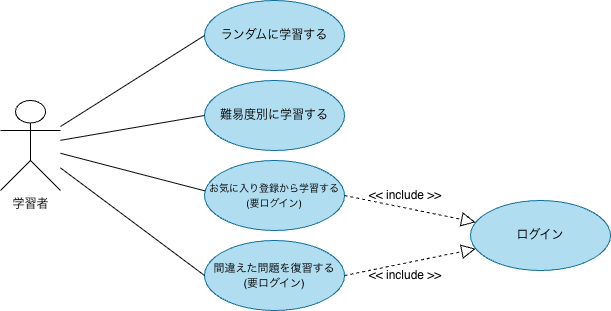

The diagram above was exported from draw.io. Its source (the exported page's mxGraphModel, read from the mxfile embedded in the PNG):
<mxGraphModel dx="872" dy="516" grid="1" gridSize="10" guides="1" tooltips="1" connect="1" arrows="1" fold="1" page="1" pageScale="1" pageWidth="827" pageHeight="1169" math="0" shadow="0">
  <root>
    <mxCell id="0" />
    <mxCell id="1" parent="0" />
    <mxCell id="Rc8JQ_cwpp4MaNM-ogyW-1" parent="1" style="shape=umlActor;verticalLabelPosition=bottom;verticalAlign=top;html=1;" value="学習者" vertex="1">
      <mxGeometry height="90" width="60" x="70" y="190" as="geometry" />
    </mxCell>
    <mxCell id="Rc8JQ_cwpp4MaNM-ogyW-2" parent="1" style="ellipse;whiteSpace=wrap;html=1;fillColor=#b1ddf0;strokeColor=#10739e;" value="ランダムに学習する" vertex="1">
      <mxGeometry height="70" width="140" x="274" y="90" as="geometry" />
    </mxCell>
    <mxCell id="Rc8JQ_cwpp4MaNM-ogyW-3" parent="1" style="ellipse;whiteSpace=wrap;html=1;fillColor=#b1ddf0;strokeColor=#10739e;" value="&lt;font style=&quot;font-size: 10px;&quot;&gt;お気に入り登録から学習する&lt;/font&gt;&lt;div&gt;&lt;font style=&quot;font-size: 10px;&quot;&gt;(要ログイン)&lt;/font&gt;&lt;/div&gt;" vertex="1">
      <mxGeometry height="70" width="140" x="274" y="250" as="geometry" />
    </mxCell>
    <mxCell id="Rc8JQ_cwpp4MaNM-ogyW-4" parent="1" style="ellipse;whiteSpace=wrap;html=1;fillColor=#b1ddf0;strokeColor=#10739e;" value="難易度別に学習する" vertex="1">
      <mxGeometry height="70" width="140" x="274" y="170" as="geometry" />
    </mxCell>
    <mxCell id="Rc8JQ_cwpp4MaNM-ogyW-6" parent="1" style="ellipse;whiteSpace=wrap;html=1;fillColor=#b1ddf0;strokeColor=#10739e;" value="&lt;font style=&quot;font-size: 11px;&quot;&gt;間違えた問題を復習する&lt;/font&gt;&lt;div&gt;&lt;font style=&quot;font-size: 11px;&quot;&gt;(要ログイン)&lt;/font&gt;&lt;/div&gt;" vertex="1">
      <mxGeometry height="70" width="140" x="274" y="330" as="geometry" />
    </mxCell>
    <mxCell id="Rc8JQ_cwpp4MaNM-ogyW-7" edge="1" parent="1" source="Rc8JQ_cwpp4MaNM-ogyW-3" style="endArrow=block;dashed=1;endFill=0;endSize=12;html=1;rounded=0;exitX=1;exitY=0.5;exitDx=0;exitDy=0;entryX=0.036;entryY=0.311;entryDx=0;entryDy=0;entryPerimeter=0;" target="Rc8JQ_cwpp4MaNM-ogyW-8" value="">
      <mxGeometry relative="1" width="160" as="geometry">
        <mxPoint x="430" y="320" as="sourcePoint" />
        <mxPoint x="590" y="320" as="targetPoint" />
      </mxGeometry>
    </mxCell>
    <mxCell id="Rc8JQ_cwpp4MaNM-ogyW-8" parent="1" style="ellipse;whiteSpace=wrap;html=1;fillColor=#b1ddf0;strokeColor=#10739e;" value="ログイン" vertex="1">
      <mxGeometry height="70" width="140" x="540" y="290" as="geometry" />
    </mxCell>
    <mxCell id="Rc8JQ_cwpp4MaNM-ogyW-9" edge="1" parent="1" source="Rc8JQ_cwpp4MaNM-ogyW-6" style="endArrow=block;dashed=1;endFill=0;endSize=12;html=1;rounded=0;exitX=1;exitY=0.5;exitDx=0;exitDy=0;" target="Rc8JQ_cwpp4MaNM-ogyW-8" value="">
      <mxGeometry relative="1" width="160" as="geometry">
        <mxPoint x="460" y="420" as="sourcePoint" />
        <mxPoint x="566" y="460" as="targetPoint" />
      </mxGeometry>
    </mxCell>
    <mxCell id="Rc8JQ_cwpp4MaNM-ogyW-10" parent="1" style="text;html=1;whiteSpace=wrap;strokeColor=none;fillColor=none;align=center;verticalAlign=middle;rounded=0;" value="&amp;lt;&amp;lt; include &amp;gt;&amp;gt;" vertex="1">
      <mxGeometry height="30" width="90" x="430" y="270" as="geometry" />
    </mxCell>
    <mxCell id="Rc8JQ_cwpp4MaNM-ogyW-11" parent="1" style="text;html=1;whiteSpace=wrap;strokeColor=none;fillColor=none;align=center;verticalAlign=middle;rounded=0;" value="&amp;lt;&amp;lt; include &amp;gt;&amp;gt;" vertex="1">
      <mxGeometry height="30" width="90" x="430" y="350" as="geometry" />
    </mxCell>
    <mxCell id="Rc8JQ_cwpp4MaNM-ogyW-13" edge="1" parent="1" source="Rc8JQ_cwpp4MaNM-ogyW-1" style="endArrow=none;html=1;rounded=0;entryX=0;entryY=0.5;entryDx=0;entryDy=0;" target="Rc8JQ_cwpp4MaNM-ogyW-2" value="">
      <mxGeometry height="50" relative="1" width="50" as="geometry">
        <mxPoint x="150" y="312" as="sourcePoint" />
        <mxPoint x="294" y="180" as="targetPoint" />
      </mxGeometry>
    </mxCell>
    <mxCell id="Rc8JQ_cwpp4MaNM-ogyW-14" edge="1" parent="1" source="Rc8JQ_cwpp4MaNM-ogyW-1" style="endArrow=none;html=1;rounded=0;entryX=0;entryY=0.5;entryDx=0;entryDy=0;" target="Rc8JQ_cwpp4MaNM-ogyW-4" value="">
      <mxGeometry height="50" relative="1" width="50" as="geometry">
        <mxPoint x="170" y="266" as="sourcePoint" />
        <mxPoint x="314" y="200" as="targetPoint" />
      </mxGeometry>
    </mxCell>
    <mxCell id="Rc8JQ_cwpp4MaNM-ogyW-15" edge="1" parent="1" source="Rc8JQ_cwpp4MaNM-ogyW-1" style="endArrow=none;html=1;rounded=0;entryX=0.005;entryY=0.435;entryDx=0;entryDy=0;entryPerimeter=0;" target="Rc8JQ_cwpp4MaNM-ogyW-3" value="">
      <mxGeometry height="50" relative="1" width="50" as="geometry">
        <mxPoint x="90" y="330" as="sourcePoint" />
        <mxPoint x="270" y="320" as="targetPoint" />
      </mxGeometry>
    </mxCell>
    <mxCell id="Rc8JQ_cwpp4MaNM-ogyW-16" edge="1" parent="1" source="Rc8JQ_cwpp4MaNM-ogyW-1" style="endArrow=none;html=1;rounded=0;entryX=0;entryY=0.5;entryDx=0;entryDy=0;" target="Rc8JQ_cwpp4MaNM-ogyW-6" value="">
      <mxGeometry height="50" relative="1" width="50" as="geometry">
        <mxPoint x="100" y="340" as="sourcePoint" />
        <mxPoint x="245" y="402" as="targetPoint" />
      </mxGeometry>
    </mxCell>
  </root>
</mxGraphModel>